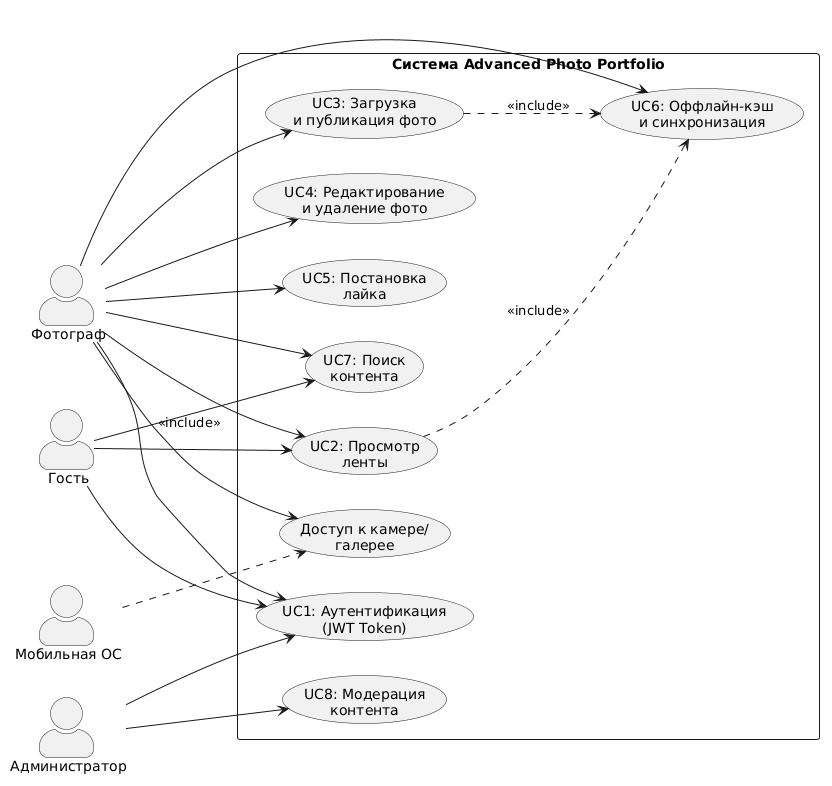

The diagram above was rendered by PlantUML. Its source (embedded in the PNG):
@startuml
left to right direction
skinparam actorStyle awesome

actor " Фотограф" as Photographer
actor " Гость" as Guest
actor " Администратор" as Admin
actor " Мобильная ОС" as OS

rectangle "Система Advanced Photo Portfolio" {
  usecase "UC1: Аутентификация\n(JWT Token)" as UC1
  usecase "UC2: Просмотр\nленты" as UC2
  usecase "UC3: Загрузка\nи публикация фото" as UC3
  usecase "UC4: Редактирование\nи удаление фото" as UC4
  usecase "UC5: Постановка\nлайка" as UC5
  usecase "UC6: Оффлайн-кэш\nи синхронизация" as UC6
  usecase "UC7: Поиск\nконтента" as UC7
  usecase "UC8: Модерация\nконтента" as UC8
  usecase "Доступ к камере/\nгалерее" as UC_OS
}

Guest --> UC1
Guest --> UC2
Guest --> UC7

Photographer --> UC1
Photographer --> UC2
Photographer --> UC3
Photographer --> UC4
Photographer --> UC5
Photographer --> UC6
Photographer --> UC7

Admin --> UC1
Admin --> UC8

Photographer --> UC_OS : <<include>>
OS ..> UC_OS 

UC3 ..> UC6 : <<include>>
UC2 ..> UC6 : <<include>>
@enduml